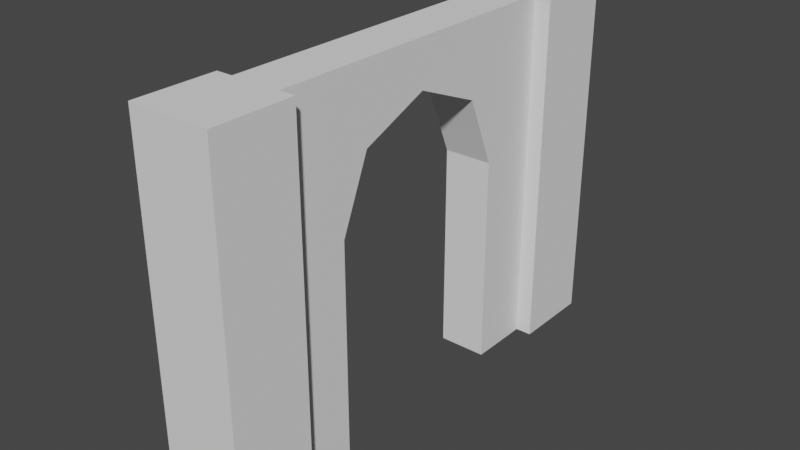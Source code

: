# Source: Wood_Door_Round.blend  (saved by Blender 3.0.42; exported with 4.5.12 LTS)
import bpy
from mathutils import Matrix  # noqa: F401  (used for matrix-valued properties, if any)

bpy.ops.wm.read_factory_settings(use_empty=True)
scene = bpy.context.scene
scene.name = 'Scene'

# ---- collections
col_collection = bpy.data.collections.new('Collection'); scene.collection.children.link(col_collection)

# ---- world
world_world = bpy.data.worlds.new('World'); scene.world = world_world
world_world.use_nodes = True; world_world.node_tree.nodes.clear()
_N = world_world.node_tree.nodes; _L = world_world.node_tree.links
n0 = _N.new('ShaderNodeOutputWorld'); n0.name = 'World Output'; n0.location = (300, 300)
n1 = _N.new('ShaderNodeBackground'); n1.name = 'Background'; n1.location = (10, 300)
n1.inputs[0].default_value = (0.05088, 0.05088, 0.05088, 1.0)
_L.new(n1.outputs[0], n0.inputs[0])
n0.is_active_output = True
world_world.color = (0.05088, 0.05088, 0.05088)
world_world.use_sun_shadow = False
world_world.sun_shadow_jitter_overblur = 0.0

# ---- meshes
me_wood_door_round_01 = bpy.data.meshes.new('Wood_Door_Round_01')
me_wood_door_round_01.from_pydata([(0.5, 2.2, 0.0), (0.5, 2.2, -0.5), (0.4, 2.2, -0.5), (0.1, 2.2, -0.5), (0.0, 2.2, -0.5), (0.0, 2.2, 0.0), (0.5, 0.0, 0.0), (0.5, 0.0, -0.5), (0.0, 0.0, -0.5), (0.1, 0.0, -0.5), (0.4, 0.0, -0.5), (0.0, 0.0, 0.0), (0.1, 0.0, -2.5), (0.1, -2.256e-17, -2.111), (0.1, 1.304, -2.111), (0.1, 1.691, -1.951), (0.1, 1.737, -1.932), (0.1, 1.916, -1.5), (0.1, 1.737, -1.068), (0.1, 1.691, -1.049), (0.1, 1.304, -0.8889), (0.1, -2.256e-17, -0.8889), (0.1, 2.2, -2.5), (0.4, 0.0, -2.5), (0.4, -2.256e-17, -2.111), (0.4, -2.256e-17, -0.8889), (0.4, 1.304, -0.8889), (0.4, 1.691, -1.049), (0.4, 1.737, -1.068), (0.4, 1.916, -1.5), (0.4, 1.737, -1.932), (0.4, 1.691, -1.951), (0.4, 1.304, -2.111), (0.4, 2.2, -2.5), (0.5, 0.0, -2.5), (0.5, 2.2, -2.5), (0.5, 2.2, -3.0), (0.5, 0.0, -3.0), (0.0, 2.2, -3.0), (0.0, 2.2, -2.5), (0.0, 0.0, -3.0), (0.0, 0.0, -2.5)], [], [(0, 1, 2, 3, 4, 5), (6, 7, 1, 0), (8, 9, 10, 7, 6, 11), (8, 4, 3, 9), (5, 4, 8, 11), (11, 6, 0, 5), (12, 13, 14, 15, 16, 17, 18, 19, 20, 21, 9, 3, 22), (23, 24, 13, 12), (10, 25, 26, 27, 28, 29, 30, 31, 32, 24, 23, 33, 2), (9, 21, 25, 10), (26, 25, 21, 20), (27, 26, 20, 19), (28, 27, 19, 18), (29, 28, 18, 17), (30, 29, 17, 16), (31, 30, 16, 15), (32, 31, 15, 14), (24, 32, 14, 13), (34, 35, 33, 23), (36, 35, 34, 37), (38, 39, 22, 33, 35, 36), (40, 41, 39, 38), (34, 23, 12, 41, 40, 37), (39, 41, 12, 22), (37, 40, 38, 36), (33, 22, 3, 2), (1, 7, 10, 2)])
me_wood_door_round_01.polygons.foreach_set('use_smooth', [True] * 27)
me_wood_door_round_01.polygons.foreach_set('material_index', [0, 0, 0, 0, 0, 0, 1, 1, 1, 1, 1, 1, 1, 1, 1, 1, 1, 1, 0, 0, 0, 0, 0, 0, 0, 1, 0])
_k = set([(0, 1), (0, 5), (0, 6), (1, 2), (1, 7), (2, 10), (2, 33), (3, 4), (3, 9), (3, 22), (4, 5), (4, 8), (5, 11), (6, 7), (6, 11), (7, 10), (8, 9), (8, 11), (9, 21), (10, 25), (12, 13), (12, 22), (12, 41), (13, 14), (13, 24), (14, 15), (14, 32), (15, 16), (16, 17), (16, 30), (17, 18), (17, 29), (18, 19), (18, 28), (19, 20), (20, 21), (20, 26), (21, 25), (22, 39), (23, 24), (23, 33), (23, 34), (24, 32), (25, 26), (26, 27), (27, 28), (28, 29), (29, 30), (30, 31), (31, 32), (33, 35), (34, 35), (34, 37), (35, 36), (36, 37), (36, 38), (37, 40), (38, 39), (38, 40), (39, 41), (40, 41)])
me_wood_door_round_01.attributes.new('sharp_edge', 'BOOLEAN', 'EDGE').data.foreach_set('value', [ (min(e.vertices), max(e.vertices)) in _k for e in me_wood_door_round_01.edges])
_uv = me_wood_door_round_01.uv_layers.new(name='UVMap')
_uv.uv.foreach_set('vector', [0.1385, 0.09439, 0.1385, 0.1079, 0.1358, 0.1079, 0.1277, 0.1079, 0.125, 0.1079, 0.125, 0.09439, 0.125, 0.09439, 0.1385, 0.09439, 0.1385, 0.1539, 0.125, 0.1539, 0.125, 0.1079, 0.1223, 0.1079, 0.1142, 0.1079, 0.1115, 0.1079, 0.1115, 0.09439, 0.125, 0.09439, 0.125, 0.09439, 0.125, 0.1539, 0.1223, 0.1539, 0.1223, 0.09439, 0.125, 0.1539, 0.1115, 0.1539, 0.1115, 0.09439, 0.125, 0.09439, 0.125, 0.09439, 0.1385, 0.09439, 0.1385, 0.1539, 0.125, 0.1539, 0.1839, 0.899, 0.1753, 0.899, 0.1753, 0.8703, 0.1718, 0.8618, 0.1714, 0.8608, 0.1619, 0.8569, 0.1524, 0.8608, 0.152, 0.8618, 0.1485, 0.8703, 0.1485, 0.899, 0.1399, 0.899, 0.1399, 0.8506, 0.1839, 0.8506, 0.1377, 0.844, 0.1377, 0.8526, 0.1311, 0.8526, 0.1311, 0.844, 0.1179, 0.899, 0.1094, 0.899, 0.1094, 0.8703, 0.1058, 0.8618, 0.1054, 0.8608, 0.09591, 0.8569, 0.08641, 0.8608, 0.08599, 0.8618, 0.08247, 0.8703, 0.08247, 0.899, 0.07392, 0.899, 0.07392, 0.8506, 0.1179, 0.8506, 0.1311, 0.888, 0.1311, 0.8795, 0.1377, 0.8795, 0.1377, 0.888, 0.1377, 0.8703, 0.1377, 0.899, 0.1311, 0.899, 0.1311, 0.8703, 0.1377, 0.8558, 0.1377, 0.865, 0.1311, 0.865, 0.1311, 0.8558, 0.1377, 0.8547, 0.1377, 0.8558, 0.1311, 0.8558, 0.1311, 0.8547, 0.1377, 0.8524, 0.1377, 0.8627, 0.1311, 0.8627, 0.1311, 0.8524, 0.1201, 0.9237, 0.1201, 0.9134, 0.1267, 0.9134, 0.1267, 0.9237, 0.1201, 0.8811, 0.1201, 0.88, 0.1267, 0.88, 0.1267, 0.8811, 0.1201, 0.8903, 0.1201, 0.8811, 0.1267, 0.8811, 0.1267, 0.8903, 0.1201, 0.899, 0.1201, 0.8703, 0.1267, 0.8703, 0.1267, 0.899, 0.1385, 0.09439, 0.1385, 0.1539, 0.1358, 0.1539, 0.1358, 0.09439, 0.2061, 0.1539, 0.1926, 0.1539, 0.1926, 0.09439, 0.2061, 0.09439, 0.125, 0.1755, 0.125, 0.162, 0.1277, 0.162, 0.1358, 0.162, 0.1385, 0.162, 0.1385, 0.1755, 0.04389, 0.09439, 0.05741, 0.09439, 0.05741, 0.1539, 0.04389, 0.1539, 0.1115, 0.162, 0.1142, 0.162, 0.1223, 0.162, 0.125, 0.162, 0.125, 0.1755, 0.1115, 0.1755, 0.125, 0.1539, 0.125, 0.09439, 0.1277, 0.09439, 0.1277, 0.1539, 0.1115, 0.09439, 0.125, 0.09439, 0.125, 0.1539, 0.1115, 0.1539, 0.1201, 0.844, 0.1267, 0.844, 0.1267, 0.888, 0.1201, 0.888, 0.1115, 0.1539, 0.1115, 0.09439, 0.1142, 0.09439, 0.1142, 0.1539])
me_wood_door_round_01.materials.append(None)
me_wood_door_round_01.materials.append(None)
me_wood_door_round_01.use_remesh_fix_poles = True
me_wood_door_round_01.use_remesh_preserve_attributes = False
me_wood_door_round_01.update()
me_wood_door_round_01.normals_split_custom_set([tuple(v) for v in zip(*[iter([0.0, 1.0, 1.788e-07, 0.0, 1.0, 1.788e-07, 0.0, 1.0, 1.192e-07, 0.0, 1.0, 1.192e-07, 0.0, 1.0, 1.788e-07, 0.0, 1.0, 1.788e-07, 1.0, 0.0, 0.0, 1.0, 0.0, 0.0, 1.0, 0.0, 0.0, 1.0, 0.0, 0.0, 0.0, -1.0, 0.0, 0.0, -1.0, 1.934e-17, 0.0, -1.0, 1.934e-17, 0.0, -1.0, 0.0, 0.0, -1.0, 0.0, 0.0, -1.0, 0.0, 0.0, 0.0, -1.0, 0.0, 0.0, -1.0, 0.0, 0.0, -1.0, 0.0, 0.0, -1.0, -1.0, 0.0, 0.0, -1.0, 0.0, 0.0, -1.0, 0.0, 0.0, -1.0, 0.0, 0.0, 0.0, 0.0, 1.0, 0.0, 0.0, 1.0, 0.0, 0.0, 1.0, 0.0, 0.0, 1.0, -1.0, -6.543e-09, 0.0, -1.0, -6.543e-09, 0.0, -1.0, -6.543e-09, 0.0, -1.0, -6.543e-09, 0.0, -1.0, -6.543e-09, 0.0, -1.0, -6.543e-09, 0.0, -1.0, -6.543e-09, 0.0, -1.0, -6.543e-09, 0.0, -1.0, -6.543e-09, 0.0, -1.0, -6.543e-09, 0.0, -1.0, -6.543e-09, 0.0, -1.0, -6.543e-09, 0.0, -1.0, -6.543e-09, 0.0, 0.0, -1.0, -1.934e-17, 0.0, -1.0, -5.801e-17, 0.0, -1.0, -5.801e-17, 0.0, -1.0, -1.934e-17, 1.0, 2.617e-08, 0.0, 1.0, 2.617e-08, 0.0, 1.0, 2.617e-08, 0.0, 1.0, 2.617e-08, 0.0, 1.0, 2.617e-08, 0.0, 1.0, 2.617e-08, 0.0, 1.0, 2.617e-08, 0.0, 1.0, 2.617e-08, 0.0, 1.0, 2.617e-08, 0.0, 1.0, 2.617e-08, 0.0, 1.0, 2.617e-08, 0.0, 1.0, 2.617e-08, 0.0, 1.0, 2.617e-08, 0.0, 0.0, -1.0, 1.934e-17, 0.0, -1.0, 5.802e-17, 0.0, -1.0, 5.802e-17, 0.0, -1.0, 1.934e-17, 0.0, 0.0, -1.0, 0.0, 0.0, -1.0, 0.0, 0.0, -1.0, 0.0, 0.0, -1.0, 0.0, -0.3827, -0.9239, 0.0, -0.3827, -0.9239, 0.0, -0.3827, -0.9239, 0.0, -0.3827, -0.9239, 0.0, -0.3827, -0.9239, 0.0, -0.3827, -0.9239, 0.0, -0.3827, -0.9239, 0.0, -0.3827, -0.9239, 0.0, -0.9239, -0.3827, 0.0, -0.9239, -0.3827, 0.0, -0.9239, -0.3827, 0.0, -0.9239, -0.3827, 0.0, -0.9239, 0.3827, 0.0, -0.9239, 0.3827, 0.0, -0.9239, 0.3827, 0.0, -0.9239, 0.3827, 0.0, -0.3827, 0.9239, 0.0, -0.3827, 0.9239, 0.0, -0.3827, 0.9239, 0.0, -0.3827, 0.9239, 0.0, -0.3827, 0.9239, 0.0, -0.3827, 0.9239, 0.0, -0.3827, 0.9239, 0.0, -0.3827, 0.9239, 0.0, 0.0, 1.0, 0.0, 0.0, 1.0, 0.0, 0.0, 1.0, 0.0, 0.0, 1.0, 0.0, 0.0, 1.0, 0.0, 0.0, 1.0, 0.0, 0.0, 1.0, 0.0, 0.0, 1.0, 1.0, 0.0, 0.0, 1.0, 0.0, 0.0, 1.0, 0.0, 0.0, 1.0, 0.0, 0.0, 0.0, 1.0, -1.192e-07, 0.0, 1.0, -1.192e-07, 0.0, 1.0, -7.947e-08, 0.0, 1.0, -7.947e-08, 0.0, 1.0, -1.192e-07, 0.0, 1.0, -1.192e-07, -1.0, 0.0, 0.0, -1.0, 0.0, 0.0, -1.0, 0.0, 0.0, -1.0, 0.0, 0.0, 0.0, -1.0, 0.0, 0.0, -1.0, -1.934e-17, 0.0, -1.0, -1.934e-17, 0.0, -1.0, 0.0, 0.0, -1.0, 0.0, 0.0, -1.0, 0.0, 0.0, 0.0, 1.0, 0.0, 0.0, 1.0, 0.0, 0.0, 1.0, 0.0, 0.0, 1.0, 0.0, 0.0, -1.0, 0.0, 0.0, -1.0, 0.0, 0.0, -1.0, 0.0, 0.0, -1.0, 0.0, 1.0, -7.947e-08, 0.0, 1.0, -7.947e-08, 0.0, 1.0, 1.192e-07, 0.0, 1.0, 1.192e-07, 0.0, 0.0, -1.0, 0.0, 0.0, -1.0, 0.0, 0.0, -1.0, 0.0, 0.0, -1.0])] * 3)])

# ---- objects
ob_wood_door_round_01 = bpy.data.objects.new('Wood_Door_Round_01', me_wood_door_round_01)

# ---- transforms, parenting, visibility, modifiers, constraints
ob_wood_door_round_01.location = (0.0, 0.0, 0.0)
ob_wood_door_round_01.rotation_euler = (1.571, -0.0, 0.0)

# ---- collection membership
col_collection.objects.link(ob_wood_door_round_01)

# ---- scene / render settings (as saved in the file)
scene.frame_start = 1; scene.frame_end = 250; scene.frame_set(1)
scene.render.engine = 'BLENDER_EEVEE_NEXT'
scene.cycles.sampling_pattern = 'TABULATED_SOBOL'
scene.cycles.use_light_tree = False
scene.view_settings.view_transform = 'Filmic'
bpy.context.view_layer.update()

# ---- added for rendering (the .blend has no active camera and no usable light): camera, sun
cam_auto = bpy.data.cameras.new('AutoCamera')
cam_auto.lens = 50.0
cam_auto.sensor_width = 36.0
cam_auto.clip_end = 1000.0
ob_auto_camera = bpy.data.objects.new('AutoCamera', cam_auto)
scene.collection.objects.link(ob_auto_camera)
ob_auto_camera.location = (3.72298, -2.66758, 3.87839)
ob_auto_camera.rotation_euler = (1.09748, -7.21219e-08, 0.694738)
scene.camera = ob_auto_camera
light_auto_sun = bpy.data.lights.new('AutoSun', 'SUN')
light_auto_sun.energy = 3.0
light_auto_sun.angle = 0.0523599
ob_auto_sun = bpy.data.objects.new('AutoSun', light_auto_sun)
scene.collection.objects.link(ob_auto_sun)
ob_auto_sun.rotation_euler = (0.872665, 0.174533, 0.523599)
bpy.context.view_layer.update()

